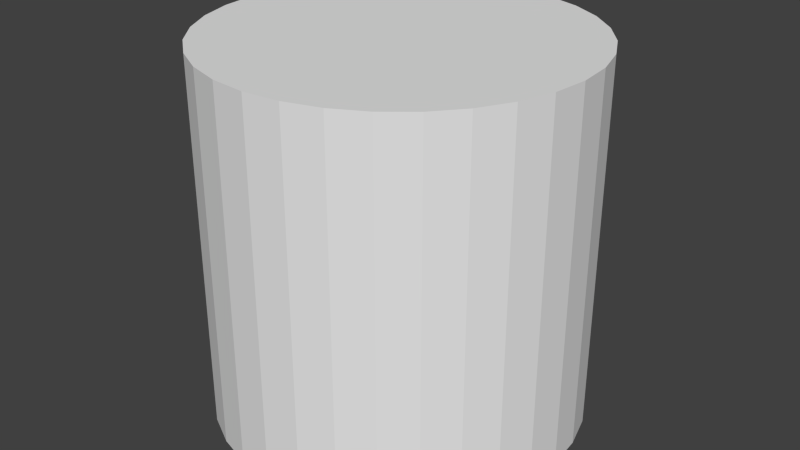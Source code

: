 # Source: cylinder.blend  (saved by Blender 2.69.0; exported with 4.5.12 LTS)
import bpy
from mathutils import Matrix  # noqa: F401  (used for matrix-valued properties, if any)

bpy.ops.wm.read_factory_settings(use_empty=True)
scene = bpy.context.scene
scene.name = 'Scene'

# ---- collections
col_collection_1 = bpy.data.collections.new('Collection 1'); scene.collection.children.link(col_collection_1)

# ---- materials (node trees are filled in below, after node groups)
mat_cylindermaterial = bpy.data.materials.new('CylinderMaterial')
mat_cylindermaterial.alpha_threshold = 0.0
mat_cylindermaterial.use_transparent_shadow = False
mat_cylindermaterial.roughness = 0.5
mat_cylindermaterial.line_color = (0.0, 0.0, 0.0, 1.0)

# ---- material node trees

# ---- world
world_world = bpy.data.worlds.new('World'); scene.world = world_world
world_world.color = (0.05088, 0.05088, 0.05088)
world_world.use_sun_shadow = False
world_world.sun_shadow_jitter_overblur = 0.0
world_world.cycles.sampling_method = 'MANUAL'
world_world.cycles.sample_map_resolution = 256

# ---- meshes
me_cylinder = bpy.data.meshes.new('Cylinder')
me_cylinder.from_pydata([(0.0, 1.0, -1.0), (0.0, 1.0, 1.0), (0.1951, 0.9808, -1.0), (0.1951, 0.9808, 1.0), (0.3827, 0.9239, -1.0), (0.3827, 0.9239, 1.0), (0.5556, 0.8315, -1.0), (0.5556, 0.8315, 1.0), (0.7071, 0.7071, -1.0), (0.7071, 0.7071, 1.0), (0.8315, 0.5556, -1.0), (0.8315, 0.5556, 1.0), (0.9239, 0.3827, -1.0), (0.9239, 0.3827, 1.0), (0.9808, 0.1951, -1.0), (0.9808, 0.1951, 1.0), (1.0, 7.55e-08, -1.0), (1.0, 7.55e-08, 1.0), (0.9808, -0.1951, -1.0), (0.9808, -0.1951, 1.0), (0.9239, -0.3827, -1.0), (0.9239, -0.3827, 1.0), (0.8315, -0.5556, -1.0), (0.8315, -0.5556, 1.0), (0.7071, -0.7071, -1.0), (0.7071, -0.7071, 1.0), (0.5556, -0.8315, -1.0), (0.5556, -0.8315, 1.0), (0.3827, -0.9239, -1.0), (0.3827, -0.9239, 1.0), (0.1951, -0.9808, -1.0), (0.1951, -0.9808, 1.0), (-3.258e-07, -1.0, -1.0), (-3.258e-07, -1.0, 1.0), (-0.1951, -0.9808, -1.0), (-0.1951, -0.9808, 1.0), (-0.3827, -0.9239, -1.0), (-0.3827, -0.9239, 1.0), (-0.5556, -0.8315, -1.0), (-0.5556, -0.8315, 1.0), (-0.7071, -0.7071, -1.0), (-0.7071, -0.7071, 1.0), (-0.8315, -0.5556, -1.0), (-0.8315, -0.5556, 1.0), (-0.9239, -0.3827, -1.0), (-0.9239, -0.3827, 1.0), (-0.9808, -0.1951, -1.0), (-0.9808, -0.1951, 1.0), (-1.0, 9.656e-07, -1.0), (-1.0, 9.656e-07, 1.0), (-0.9808, 0.1951, -1.0), (-0.9808, 0.1951, 1.0), (-0.9239, 0.3827, -1.0), (-0.9239, 0.3827, 1.0), (-0.8315, 0.5556, -1.0), (-0.8315, 0.5556, 1.0), (-0.7071, 0.7071, -1.0), (-0.7071, 0.7071, 1.0), (-0.5556, 0.8315, -1.0), (-0.5556, 0.8315, 1.0), (-0.3827, 0.9239, -1.0), (-0.3827, 0.9239, 1.0), (-0.1951, 0.9808, -1.0), (-0.1951, 0.9808, 1.0)], [], [(0, 1, 3, 2), (2, 3, 5, 4), (4, 5, 7, 6), (6, 7, 9, 8), (8, 9, 11, 10), (10, 11, 13, 12), (12, 13, 15, 14), (14, 15, 17, 16), (16, 17, 19, 18), (18, 19, 21, 20), (20, 21, 23, 22), (22, 23, 25, 24), (24, 25, 27, 26), (26, 27, 29, 28), (28, 29, 31, 30), (30, 31, 33, 32), (32, 33, 35, 34), (34, 35, 37, 36), (36, 37, 39, 38), (38, 39, 41, 40), (40, 41, 43, 42), (42, 43, 45, 44), (44, 45, 47, 46), (46, 47, 49, 48), (48, 49, 51, 50), (50, 51, 53, 52), (52, 53, 55, 54), (54, 55, 57, 56), (56, 57, 59, 58), (58, 59, 61, 60), (3, 1, 63, 61, 59, 57, 55, 53, 51, 49, 47, 45, 43, 41, 39, 37, 35, 33, 31, 29, 27, 25, 23, 21, 19, 17, 15, 13, 11, 9, 7, 5), (62, 63, 1, 0), (60, 61, 63, 62), (0, 2, 4, 6, 8, 10, 12, 14, 16, 18, 20, 22, 24, 26, 28, 30, 32, 34, 36, 38, 40, 42, 44, 46, 48, 50, 52, 54, 56, 58, 60, 62)])
_uv = me_cylinder.uv_layers.new(name='UVMap')
_uv.uv.foreach_set('vector', [0.7587, 0.5441, 0.3785, 0.5441, 0.3785, 0.5068, 0.7587, 0.5068, 0.7587, 0.5068, 0.3785, 0.5068, 0.3785, 0.4702, 0.7587, 0.4702, 0.7587, 0.4702, 0.3785, 0.4702, 0.3785, 0.4358, 0.7587, 0.4358, 0.7587, 0.4358, 0.3785, 0.4358, 0.3785, 0.4048, 0.7587, 0.4048, 0.7587, 0.4048, 0.3785, 0.4048, 0.3785, 0.3785, 0.7587, 0.3785, 1.0, 0.2676, 1.0, 0.6479, 0.969, 0.6479, 0.969, 0.2676, 0.969, 0.2676, 0.969, 0.6479, 0.9346, 0.6479, 0.9346, 0.2676, 0.9346, 0.2676, 0.9346, 0.6479, 0.898, 0.6479, 0.898, 0.2676, 0.898, 0.2676, 0.898, 0.6479, 0.8607, 0.6479, 0.8607, 0.2676, 0.8607, 0.2676, 0.8607, 0.6479, 0.8242, 0.6479, 0.8242, 0.2676, 0.8242, 0.2676, 0.8242, 0.6479, 0.7897, 0.6479, 0.7897, 0.2676, 0.7897, 0.2676, 0.7897, 0.6479, 0.7587, 0.6479, 0.7587, 0.2676, 0.7587, 0.2676, 0.3785, 0.2676, 0.3785, 0.2366, 0.7587, 0.2366, 0.7587, 0.2366, 0.3785, 0.2366, 0.3785, 0.2022, 0.7587, 0.2022, 0.7587, 0.2022, 0.3785, 0.2022, 0.3785, 0.1656, 0.7587, 0.1656, 0.7587, 0.1656, 0.3785, 0.1656, 0.3785, 0.1283, 0.7587, 0.1283, 0.7587, 0.1283, 0.3785, 0.1283, 0.3785, 0.09179, 0.7587, 0.09179, 0.7587, 0.09179, 0.3785, 0.09179, 0.3785, 0.05735, 0.7587, 0.05735, 0.7587, 0.05735, 0.3785, 0.05735, 0.3785, 0.02636, 0.7587, 0.02636, 0.7587, 0.02636, 0.3785, 0.02636, 0.3785, 3.4e-08, 0.7587, 0.0, 0.3785, 0.6724, 0.7587, 0.6724, 0.7587, 0.7034, 0.3785, 0.7034, 0.3785, 0.7034, 0.7587, 0.7034, 0.7587, 0.7379, 0.3785, 0.7379, 0.3785, 0.7379, 0.7587, 0.7379, 0.7587, 0.7744, 0.3785, 0.7744, 0.3785, 0.7744, 0.7587, 0.7744, 0.7587, 0.8117, 0.3785, 0.8117, 0.3785, 0.8117, 0.7587, 0.8117, 0.7587, 0.8482, 0.3785, 0.8482, 0.3785, 0.8482, 0.7587, 0.8482, 0.7587, 0.8827, 0.3785, 0.8827, 0.3785, 0.8827, 0.7587, 0.8827, 0.7587, 0.9137, 0.3785, 0.9137, 0.3785, 0.9137, 0.7587, 0.9137, 0.7587, 0.94, 0.3785, 0.94, 0.7587, 0.6724, 0.3785, 0.6724, 0.3785, 0.6461, 0.7587, 0.6461, 0.7587, 0.6461, 0.3785, 0.6461, 0.3785, 0.6151, 0.7587, 0.6151, 0.1706, 0.3785, 0.134, 0.3712, 0.0996, 0.3569, 0.0686, 0.3362, 0.04225, 0.3099, 0.02154, 0.2789, 0.007272, 0.2444, 3.4e-08, 0.2079, 0.0, 0.1706, 0.007272, 0.134, 0.02154, 0.0996, 0.04225, 0.0686, 0.0686, 0.04225, 0.0996, 0.02154, 0.134, 0.007272, 0.1706, 1.133e-08, 0.2079, 0.0, 0.2444, 0.007272, 0.2789, 0.02154, 0.3099, 0.04225, 0.3362, 0.0686, 0.3569, 0.0996, 0.3712, 0.134, 0.3785, 0.1706, 0.3785, 0.2079, 0.3712, 0.2444, 0.3569, 0.2789, 0.3362, 0.3099, 0.3099, 0.3362, 0.2789, 0.3569, 0.2444, 0.3712, 0.2079, 0.3785, 0.7587, 0.5806, 0.3785, 0.5806, 0.3785, 0.5441, 0.7587, 0.5441, 0.7587, 0.6151, 0.3785, 0.6151, 0.3785, 0.5806, 0.7587, 0.5806, 0.2079, 0.7569, 0.1706, 0.7569, 0.134, 0.7496, 0.0996, 0.7354, 0.0686, 0.7147, 0.04225, 0.6883, 0.02154, 0.6573, 0.007272, 0.6229, 2.267e-08, 0.5863, 0.0, 0.549, 0.007272, 0.5125, 0.02154, 0.4781, 0.04225, 0.4471, 0.0686, 0.4207, 0.0996, 0.4, 0.134, 0.3857, 0.1706, 0.3785, 0.2079, 0.3785, 0.2444, 0.3857, 0.2789, 0.4, 0.3099, 0.4207, 0.3362, 0.4471, 0.3569, 0.4781, 0.3712, 0.5125, 0.3785, 0.549, 0.3785, 0.5863, 0.3712, 0.6229, 0.3569, 0.6573, 0.3362, 0.6883, 0.3099, 0.7147, 0.2789, 0.7354, 0.2444, 0.7496])
me_cylinder.materials.append(mat_cylindermaterial)
me_cylinder.use_remesh_preserve_volume = False
me_cylinder.use_remesh_preserve_attributes = False
me_cylinder.use_mirror_vertex_groups = False
me_cylinder.update()

# ---- objects
ob_cylinder = bpy.data.objects.new('Cylinder', me_cylinder)

# ---- transforms, parenting, visibility, modifiers, constraints
ob_cylinder.location = (0.0, 0.0, 0.0)
ob_cylinder.scale = (1.778, 1.778, 1.778)
ob_cylinder.lineart.crease_threshold = 0.0

# ---- collection membership
col_collection_1.objects.link(ob_cylinder)

# ---- scene / render settings (as saved in the file)
scene.frame_start = 1; scene.frame_end = 250; scene.frame_set(1)
scene.render.engine = 'BLENDER_EEVEE_NEXT'
scene.render.image_settings.compression = 90
scene.render.resolution_percentage = 50
scene.render.dither_intensity = 0.0
scene.cycles.use_denoising = False
scene.cycles.samples = 10
scene.cycles.sampling_pattern = 'TABULATED_SOBOL'
scene.cycles.light_sampling_threshold = 0.0
scene.cycles.use_adaptive_sampling = False
scene.cycles.use_light_tree = False
scene.cycles.blur_glossy = 0.0
scene.cycles.volume_bounces = 1
scene.cycles.pixel_filter_type = 'GAUSSIAN'
scene.cycles.sample_clamp_indirect = 0.0
scene.view_settings.view_transform = 'Standard'
bpy.context.view_layer.update()

# ---- added for rendering (the .blend has no active camera and no usable light): camera, sun
cam_auto = bpy.data.cameras.new('AutoCamera')
cam_auto.lens = 50.0
cam_auto.sensor_width = 36.0
cam_auto.clip_end = 1000.0
ob_auto_camera = bpy.data.objects.new('AutoCamera', cam_auto)
scene.collection.objects.link(ob_auto_camera)
ob_auto_camera.location = (5.6977, -6.83724, 4.55816)
ob_auto_camera.rotation_euler = (1.09748, -7.21219e-08, 0.694738)
scene.camera = ob_auto_camera
light_auto_sun = bpy.data.lights.new('AutoSun', 'SUN')
light_auto_sun.energy = 3.0
light_auto_sun.angle = 0.0523599
ob_auto_sun = bpy.data.objects.new('AutoSun', light_auto_sun)
scene.collection.objects.link(ob_auto_sun)
ob_auto_sun.rotation_euler = (0.872665, 0.174533, 0.523599)
bpy.context.view_layer.update()
